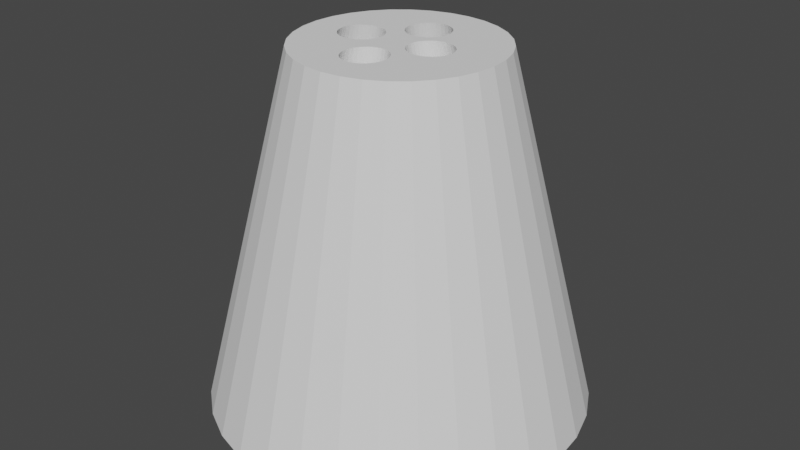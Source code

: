 # Source: candlebody.blend  (saved by Blender 2.93.21; exported with 4.5.12 LTS)
import bpy
from mathutils import Matrix  # noqa: F401  (used for matrix-valued properties, if any)

bpy.ops.wm.read_factory_settings(use_empty=True)
scene = bpy.context.scene
scene.name = 'Scene'

# ---- collections
col_collection = bpy.data.collections.new('Collection'); scene.collection.children.link(col_collection)

# ---- world
world_world = bpy.data.worlds.new('World'); scene.world = world_world
world_world.use_nodes = True; world_world.node_tree.nodes.clear()
_N = world_world.node_tree.nodes; _L = world_world.node_tree.links
n0 = _N.new('ShaderNodeOutputWorld'); n0.name = 'World Output'; n0.location = (300, 300)
n1 = _N.new('ShaderNodeBackground'); n1.name = 'Background'; n1.location = (10, 300)
n1.inputs[0].default_value = (0.05088, 0.05088, 0.05088, 1.0)
_L.new(n1.outputs[0], n0.inputs[0])
n0.is_active_output = True
world_world.color = (0.05088, 0.05088, 0.05088)
world_world.use_sun_shadow = False
world_world.sun_shadow_jitter_overblur = 0.0

# ---- meshes
me_cone_001 = bpy.data.meshes.new('Cone.001')
me_cone_001.from_pydata([(5.684e-14, 1.0, -1.0), (0.1951, 0.9808, -1.0), (0.3827, 0.9239, -1.0), (0.5556, 0.8315, -1.0), (0.7071, 0.7071, -1.0), (0.8315, 0.5556, -1.0), (0.9239, 0.3827, -1.0), (0.9808, 0.1951, -1.0), (1.0, -4.371e-08, -1.0), (0.9808, -0.1951, -1.0), (0.9239, -0.3827, -1.0), (0.8315, -0.5556, -1.0), (0.7071, -0.7071, -1.0), (0.5556, -0.8315, -1.0), (0.3827, -0.9239, -1.0), (0.1951, -0.9808, -1.0), (-8.742e-08, -1.0, -1.0), (-0.1951, -0.9808, -1.0), (-0.3827, -0.9239, -1.0), (-0.5556, -0.8315, -1.0), (-0.7071, -0.7071, -1.0), (-0.8315, -0.5556, -1.0), (-0.9239, -0.3827, -1.0), (-0.9808, -0.1951, -1.0), (-1.0, 1.192e-08, -1.0), (-0.9808, 0.1951, -1.0), (-0.9239, 0.3827, -1.0), (-0.8315, 0.5556, -1.0), (-0.7071, 0.7071, -1.0), (-0.5556, 0.8315, -1.0), (-0.3827, 0.9239, -1.0), (-0.1951, 0.9808, -1.0), (-0.1033, 0.5191, -0.05852), (-0.2025, 0.489, -0.05852), (-0.294, 0.4401, -0.05852), (-0.3742, 0.3742, -0.05852), (-0.4401, 0.294, -0.05852), (-0.489, 0.2025, -0.05852), (-0.5191, 0.1033, -0.05852), (-0.5293, 6.311e-09, -0.05852), (-0.5191, -0.1033, -0.05852), (-0.489, -0.2025, -0.05852), (-0.4401, -0.294, -0.05852), (-0.3742, -0.3742, -0.05852), (-0.294, -0.4401, -0.05852), (-0.2025, -0.489, -0.05852), (-0.1033, -0.5191, -0.05852), (-4.627e-08, -0.5293, -0.05852), (0.1033, -0.5191, -0.05852), (0.2025, -0.489, -0.05852), (0.294, -0.4401, -0.05852), (0.3742, -0.3742, -0.05852), (0.4401, -0.294, -0.05852), (0.489, -0.2025, -0.05852), (0.5191, -0.1033, -0.05852), (0.5293, -2.313e-08, -0.05852), (0.5191, 0.1033, -0.05852), (0.489, 0.2025, -0.05852), (0.4401, 0.294, -0.05852), (0.3742, 0.3742, -0.05852), (0.294, 0.4401, -0.05852), (0.2025, 0.489, -0.05852), (0.1033, 0.5191, -0.05852), (3.327e-15, 0.5293, -0.05852), (0.09205, 0.7983, -1.0), (0.09205, 0.3062, -0.05852), (0.07785, 0.8161, -1.0), (0.07785, 0.3241, -0.05852), (0.0686, 0.824, -1.0), (-0.09784, 0.6671, -1.0), (-0.1084, 0.6875, -1.0), (-0.06634, 0.6345, -1.0), (-0.02518, 0.6169, -1.0), (-0.0466, 0.6236, -1.0), (0.06054, 0.8308, -1.0), (0.06054, 0.3388, -0.05852), (-0.08364, 0.6492, -1.0), (0.01938, 0.6169, -1.0), (0.06054, 0.6345, -1.0), (0.0408, 0.6236, -1.0), (0.09205, 0.6671, -1.0), (0.1026, 0.6875, -1.0), (0.07785, 0.6492, -1.0), (-0.002897, 0.6147, -1.0), (0.0408, 0.8417, -1.0), (0.0408, 0.3497, -0.05852), (0.01938, 0.8484, -1.0), (0.01938, 0.3564, -0.05852), (-0.1149, 0.7097, -1.0), (-0.1171, 0.7327, -1.0), (-0.1084, 0.7779, -1.0), (-0.1149, 0.7557, -1.0), (-0.08364, 0.8161, -1.0), (-0.0466, 0.8417, -1.0), (-0.02518, 0.8484, -1.0), (-0.06634, 0.8308, -1.0), (-0.09784, 0.7983, -1.0), (-0.002897, 0.8507, -1.0), (-0.002897, 0.3587, -0.05852), (0.1026, 0.7779, -1.0), (0.1113, 0.7327, -1.0), (0.1091, 0.7557, -1.0), (0.1091, 0.7097, -1.0), (-0.02518, 0.3564, -0.05852), (-0.0466, 0.3497, -0.05852), (-0.06634, 0.3388, -0.05852), (-0.08364, 0.3241, -0.05852), (-0.09784, 0.3062, -0.05852), (-0.1171, 0.2407, -0.05852), (-0.1149, 0.2176, -0.05852), (-0.1084, 0.2858, -0.05852), (-0.1149, 0.2637, -0.05852), (-0.09784, 0.1751, -0.05852), (-0.1084, 0.1955, -0.05852), (-0.06634, 0.1425, -0.05852), (-0.02518, 0.1249, -0.05852), (-0.0466, 0.1316, -0.05852), (-0.08364, 0.1572, -0.05852), (0.01938, 0.1249, -0.05852), (0.06054, 0.1425, -0.05852), (0.0408, 0.1316, -0.05852), (0.09205, 0.1751, -0.05852), (0.1113, 0.2407, -0.05852), (0.1091, 0.2637, -0.05852), (0.1091, 0.2176, -0.05852), (0.1026, 0.2858, -0.05852), (0.1026, 0.1955, -0.05852), (-0.002897, 0.1226, -0.05852), (0.07785, 0.1572, -0.05852), (-0.09473, -0.5737, -1.0), (-0.09473, -0.1481, -0.05852), (0.02972, -0.7647, -1.0), (0.02972, -0.3391, -0.05852), (-0.1089, -0.5914, -1.0), (0.04946, -0.7538, -1.0), (0.04946, -0.3283, -0.05852), (-0.1089, -0.1659, -0.05852), (-0.05657, -0.3394, -0.05852), (-0.05768, -0.3391, -0.05852), (-0.03626, -0.3458, -0.05852), (-0.01398, -0.348, -0.05852), (-0.01398, -0.1139, -0.05852), (-0.03626, -0.1161, -0.05852), (0.06676, -0.7393, -1.0), (0.06676, -0.3137, -0.05852), (-0.1195, -0.6117, -1.0), (-0.1195, -0.1861, -0.05852), (-0.07742, -0.3283, -0.05852), (-0.1282, -0.6565, -1.0), (-0.126, -0.6337, -1.0), (-0.1195, -0.7013, -1.0), (-0.126, -0.6793, -1.0), (-0.09473, -0.7393, -1.0), (-0.1089, -0.7215, -1.0), (-0.05768, -0.7647, -1.0), (-0.05768, -0.5483, -1.0), (-0.01398, -0.5394, -1.0), (-0.01398, -0.7736, -1.0), (-0.03626, -0.7713, -1.0), (0.08096, -0.7215, -1.0), (-0.03626, -0.5417, -1.0), (0.08096, -0.296, -0.05852), (-0.07742, -0.5591, -1.0), (-0.126, -0.2081, -0.05852), (-0.07742, -0.7538, -1.0), (-0.1195, -0.2757, -0.05852), (-0.126, -0.2538, -0.05852), (-0.1089, -0.296, -0.05852), (-0.07742, -0.1336, -0.05852), (-0.05768, -0.1228, -0.05852), (-0.1282, -0.2309, -0.05852), (-0.09473, -0.3137, -0.05852), (0.09152, -0.7013, -1.0), (0.09152, -0.2757, -0.05852), (0.09802, -0.6793, -1.0), (0.09802, -0.2538, -0.05852), (0.1002, -0.6565, -1.0), (0.1002, -0.2309, -0.05852), (0.008295, -0.7713, -1.0), (0.008295, -0.5417, -1.0), (0.04946, -0.5591, -1.0), (0.02972, -0.5483, -1.0), (0.08096, -0.5914, -1.0), (0.09802, -0.6337, -1.0), (0.09152, -0.6117, -1.0), (0.09802, -0.2081, -0.05852), (0.06676, -0.5737, -1.0), (0.008295, -0.1161, -0.05852), (0.008295, -0.3458, -0.05852), (0.09152, -0.1861, -0.05852), (0.02972, -0.1228, -0.05852), (0.08096, -0.1659, -0.05852), (0.04946, -0.1336, -0.05852), (0.06676, -0.1481, -0.05852), (-0.7961, 0.09181, -1.0), (-0.3041, 0.09181, -0.05852), (-0.814, 0.07761, -1.0), (-0.322, 0.07761, -0.05852), (-0.8287, 0.06031, -1.0), (-0.3366, 0.06031, -0.05852), (-0.8486, -0.003135, -1.0), (-0.8463, -0.02541, -1.0), (-0.8463, 0.01914, -1.0), (-0.8287, -0.06658, -1.0), (-0.814, -0.08388, -1.0), (-0.8396, -0.04683, -1.0), (-0.8396, 0.04056, -1.0), (-0.7961, -0.09808, -1.0), (-0.7305, -0.1173, -1.0), (-0.7536, -0.1151, -1.0), (-0.7757, -0.1086, -1.0), (-0.6854, -0.1086, -1.0), (-0.6471, -0.08388, -1.0), (-0.665, -0.09808, -1.0), (-0.7075, -0.1151, -1.0), (-0.3475, 0.04056, -0.05852), (-0.3543, 0.01914, -0.05852), (-0.3565, -0.003135, -0.05852), (-0.7757, 0.1024, -1.0), (-0.7305, 0.1111, -1.0), (-0.665, 0.09181, -1.0), (-0.6854, 0.1024, -1.0), (-0.7075, 0.1089, -1.0), (-0.7536, 0.1089, -1.0), (-0.6324, -0.06658, -1.0), (-0.6324, 0.06031, -1.0), (-0.6125, -0.003135, -1.0), (-0.6148, -0.02541, -1.0), (-0.6148, 0.01914, -1.0), (-0.6215, 0.04056, -1.0), (-0.6215, -0.04683, -1.0), (-0.6471, 0.07761, -1.0), (-0.3543, -0.02541, -0.05852), (-0.3475, -0.04683, -0.05852), (-0.3041, -0.09808, -0.05852), (-0.322, -0.08388, -0.05852), (-0.2615, -0.1151, -0.05852), (-0.2385, -0.1173, -0.05852), (-0.2837, -0.1086, -0.05852), (-0.3366, -0.06658, -0.05852), (-0.2155, -0.1151, -0.05852), (-0.1933, -0.1086, -0.05852), (-0.2155, 0.1089, -0.05852), (-0.1729, 0.09181, -0.05852), (-0.1404, -0.06658, -0.05852), (-0.155, -0.08388, -0.05852), (-0.155, 0.07761, -0.05852), (-0.1294, 0.04056, -0.05852), (-0.1205, -0.003135, -0.05852), (-0.1227, -0.02541, -0.05852), (-0.1294, -0.04683, -0.05852), (-0.1227, 0.01914, -0.05852), (-0.1729, -0.09808, -0.05852), (-0.1404, 0.06031, -0.05852), (-0.1933, 0.1024, -0.05852), (-0.2385, 0.1111, -0.05852), (-0.2615, 0.1089, -0.05852), (-0.2837, 0.1024, -0.05852), (0.7034, -0.1224, -1.0), (0.2114, -0.1224, -0.05852), (0.7238, -0.1118, -1.0), (0.2318, -0.1118, -0.05852), (0.7417, -0.09763, -1.0), (0.2496, -0.09763, -0.05852), (0.5926, -0.1118, -1.0), (0.6352, -0.1289, -1.0), (0.613, -0.1224, -1.0), (0.6812, -0.1289, -1.0), (0.6582, -0.1311, -1.0), (0.7564, -0.08033, -1.0), (0.7673, 0.02681, -1.0), (0.7763, -0.01688, -1.0), (0.774, -0.03916, -1.0), (0.2643, -0.08033, -0.05852), (0.774, 0.005393, -1.0), (0.7673, -0.06058, -1.0), (0.2752, -0.06058, -0.05852), (0.282, -0.03916, -0.05852), (0.5402, -0.01688, -1.0), (0.5492, -0.06058, -1.0), (0.5425, -0.03916, -1.0), (0.5425, 0.005393, -1.0), (0.5748, -0.09763, -1.0), (0.2842, -0.01688, -0.05852), (0.5748, 0.06386, -1.0), (0.5601, -0.08033, -1.0), (0.5601, 0.04656, -1.0), (0.5492, 0.02681, -1.0), (0.613, 0.08862, -1.0), (0.6582, 0.09731, -1.0), (0.6352, 0.09511, -1.0), (0.7238, 0.07806, -1.0), (0.7034, 0.08862, -1.0), (0.7564, 0.04656, -1.0), (0.7417, 0.06386, -1.0), (0.6812, 0.09511, -1.0), (0.282, 0.005393, -0.05852), (0.5926, 0.07806, -1.0), (0.2752, 0.02681, -0.05852), (0.06805, -0.08033, -0.05852), (0.06805, 0.04656, -0.05852), (0.2643, 0.04656, -0.05852), (0.08028, -0.09475, -0.05852), (0.2496, 0.06386, -0.05852), (0.1892, -0.1289, -0.05852), (0.2318, 0.07806, -0.05852), (0.2114, 0.08862, -0.05852), (0.08272, -0.09763, -0.05852), (0.1006, -0.1118, -0.05852), (0.1014, -0.1122, -0.05852), (0.08272, 0.06386, -0.05852), (0.1006, 0.07806, -0.05852), (0.1892, 0.09511, -0.05852), (0.121, 0.08862, -0.05852), (0.1662, -0.1311, -0.05852), (0.1432, -0.1289, -0.05852), (0.1432, 0.09511, -0.05852), (0.121, -0.1224, -0.05852), (0.1662, 0.09731, -0.05852), (0.05714, -0.06058, -0.05852), (0.05714, 0.02681, -0.05852), (0.04815, -0.01688, -0.05852), (0.05042, -0.03916, -0.05852), (0.05042, 0.005393, -0.05852)], [], [(1, 62, 61, 2), (2, 61, 60, 3), (3, 60, 59, 4), (4, 59, 58, 5), (5, 58, 57, 6), (6, 57, 56, 7), (7, 56, 55, 8), (8, 55, 54, 9), (9, 54, 53, 10), (10, 53, 52, 11), (11, 52, 51, 12), (12, 51, 50, 13), (13, 50, 49, 14), (14, 49, 48, 15), (15, 48, 47, 16), (16, 47, 46, 17), (17, 46, 45, 18), (18, 45, 44, 19), (19, 44, 43, 20), (20, 43, 42, 21), (21, 42, 41, 22), (22, 41, 40, 23), (23, 40, 39, 24), (24, 39, 38, 25), (25, 38, 37, 26), (26, 37, 36, 27), (27, 36, 35, 28), (28, 35, 34, 29), (29, 34, 33, 30), (30, 33, 32, 31), (157, 16, 17, 164, 154, 158), (24, 25, 198, 206, 202, 200), (293, 7, 8, 271, 274, 270), (68, 1, 2, 3, 4, 5, 6, 7, 293, 294, 291, 292, 295, 289, 290, 288, 297, 284, 286, 287, 281, 278, 280, 279, 285, 282, 264, 266, 265, 268, 267, 258, 260, 262, 269, 275, 272, 271, 8, 9, 10, 11, 12, 13, 14, 15, 16, 157, 178, 131, 134, 143, 159, 172, 174, 176, 183, 184, 182, 186, 180, 181, 179, 156, 160, 155, 162, 129, 133, 145, 149, 148, 151, 150, 153, 152, 164, 17, 18, 19, 20, 21, 22, 23, 24, 200, 201, 205, 203, 204, 207, 210, 209, 208, 214, 211, 213, 212, 224, 230, 227, 226, 228, 229, 225, 231, 220, 221, 222, 219, 223, 218, 194, 196, 198, 25, 26, 27, 28, 89, 88, 70, 69, 76, 71, 73, 72, 83, 77, 79, 78, 82, 80, 81, 102, 100, 101, 99, 64, 66), (29, 30, 31, 0, 1, 68, 74, 84, 86, 97, 94, 93, 95, 92, 96, 90, 91, 89, 28), (0, 63, 62, 1), (137, 46, 47, 140, 139), (191, 309, 308, 307, 302, 193), (309, 191, 189, 185, 177, 175, 173, 161, 144, 135, 132, 188, 140, 47, 48, 49, 50, 51, 52, 53, 54, 55, 56, 57, 58, 59, 60, 61, 62, 63, 98, 87, 85, 75, 67, 65, 125, 123, 122, 124, 126, 121, 128, 119, 120, 118, 127, 115, 116, 114, 117, 246, 253, 247, 251, 248, 249, 250, 244, 245, 130, 168, 169, 142, 141, 187, 190, 192, 193, 302, 299, 319, 322, 321, 323, 320, 300, 310, 311, 313, 316, 318, 312, 306, 305, 303, 301, 298, 296, 283, 277, 276, 273, 263, 261, 259, 304, 314, 315, 317), (243, 246, 117, 112, 113, 39, 40, 41, 42, 43, 44, 45, 46, 137, 138, 147, 171, 167, 165, 166, 170, 163, 146, 136, 130, 245, 252, 241, 240, 237, 236, 238, 234, 235, 239, 233, 232, 217, 216, 215, 199, 197, 195, 257, 256, 255, 242, 254), (103, 98, 63, 32, 33, 34, 35, 36, 37, 38, 39, 113, 109, 108, 111, 110, 107, 106, 105, 104), (31, 32, 63, 0), (77, 83, 127, 118), (79, 77, 118, 120), (78, 79, 120, 119), (82, 78, 119, 128), (121, 80, 82, 128), (126, 81, 80, 121), (81, 126, 124, 102), (122, 100, 102, 124), (123, 101, 100, 122), (125, 99, 101, 123), (65, 64, 99, 125), (67, 66, 64, 65), (75, 74, 68, 66, 67), (85, 84, 74, 75), (87, 86, 84, 85), (98, 97, 86, 87), (103, 94, 97, 98), (104, 93, 94, 103), (105, 95, 93, 104), (106, 92, 95, 105), (96, 92, 106, 107), (90, 96, 107, 110), (91, 90, 110, 111), (89, 91, 111, 108), (88, 89, 108, 109), (70, 88, 109, 113), (69, 70, 113, 112), (76, 69, 112, 117), (71, 76, 117, 114), (73, 71, 114, 116), (72, 73, 116, 115), (83, 72, 115, 127), (156, 141, 142, 160), (160, 142, 169, 155), (168, 162, 155, 169), (162, 168, 130, 129), (133, 129, 130, 136), (133, 136, 146, 145), (149, 145, 146, 163), (148, 149, 163, 170), (151, 148, 170, 166), (150, 151, 166, 165), (153, 150, 165, 167), (152, 153, 167, 171), (152, 171, 147, 164), (147, 138, 154, 164), (138, 137, 139, 158, 154), (139, 140, 157, 158), (140, 188, 178, 157), (132, 131, 178, 188), (134, 131, 132, 135), (143, 134, 135, 144), (143, 144, 161, 159), (159, 161, 173, 172), (172, 173, 175, 174), (174, 175, 177, 176), (176, 177, 185, 183), (189, 184, 183, 185), (191, 182, 184, 189), (193, 186, 182, 191), (192, 180, 186, 193), (190, 181, 180, 192), (187, 179, 181, 190), (141, 156, 179, 187), (228, 226, 248, 251), (229, 228, 251, 247), (225, 229, 247, 253), (231, 225, 253, 246), (220, 231, 246, 243), (221, 220, 243, 254), (222, 221, 254, 242), (222, 242, 255, 219), (219, 255, 256, 223), (218, 223, 256, 257), (194, 218, 257, 195), (194, 195, 197, 196), (199, 198, 196, 197), (215, 206, 198, 199), (216, 202, 206, 215), (217, 200, 202, 216), (232, 201, 200, 217), (233, 205, 201, 232), (239, 203, 205, 233), (235, 204, 203, 239), (234, 207, 204, 235), (238, 210, 207, 234), (236, 209, 210, 238), (237, 208, 209, 236), (240, 214, 208, 237), (241, 211, 214, 240), (252, 213, 211, 241), (245, 212, 213, 252), (224, 212, 245, 244), (230, 224, 244, 250), (227, 230, 250, 249), (226, 227, 249, 248), (322, 280, 278, 321), (319, 279, 280, 322), (299, 285, 279, 319), (307, 282, 285, 299, 302), (282, 307, 308, 264), (317, 266, 264, 308, 309), (315, 265, 266, 317), (314, 268, 265, 315), (304, 267, 268, 314), (259, 258, 267, 304), (261, 260, 258, 259), (263, 262, 260, 261), (269, 262, 263, 273), (275, 269, 273, 276), (272, 275, 276, 277), (271, 272, 277, 283), (274, 271, 283, 296), (270, 274, 296, 298), (293, 270, 298, 301), (294, 293, 301, 303), (291, 294, 303, 305), (292, 291, 305, 306), (295, 292, 306, 312), (289, 295, 312, 318), (290, 289, 318, 316), (288, 290, 316, 313), (297, 288, 313, 311), (284, 297, 311, 310), (300, 286, 284, 310), (320, 287, 286, 300), (323, 281, 287, 320), (321, 278, 281, 323)])
_uv = me_cone_001.uv_layers.new(name='UVMap')
_uv.uv.foreach_set('vector', [0.2968, 0.4854, 0.2748, 0.3746, 0.2986, 0.3674, 0.3418, 0.4717, 0.3418, 0.4717, 0.2986, 0.3674, 0.3206, 0.3556, 0.3833, 0.4496, 0.3833, 0.4496, 0.3206, 0.3556, 0.3398, 0.3398, 0.4197, 0.4197, 0.4197, 0.4197, 0.3398, 0.3398, 0.3556, 0.3206, 0.4496, 0.3833, 0.4496, 0.3833, 0.3556, 0.3206, 0.3674, 0.2986, 0.4717, 0.3418, 0.4717, 0.3418, 0.3674, 0.2986, 0.3746, 0.2748, 0.4854, 0.2968, 0.4854, 0.2968, 0.3746, 0.2748, 0.377, 0.25, 0.49, 0.25, 0.49, 0.25, 0.377, 0.25, 0.3746, 0.2252, 0.4854, 0.2032, 0.4854, 0.2032, 0.3746, 0.2252, 0.3674, 0.2014, 0.4717, 0.1582, 0.4717, 0.1582, 0.3674, 0.2014, 0.3556, 0.1794, 0.4496, 0.1167, 0.4496, 0.1167, 0.3556, 0.1794, 0.3398, 0.1602, 0.4197, 0.08029, 0.4197, 0.08029, 0.3398, 0.1602, 0.3206, 0.1444, 0.3833, 0.05045, 0.3833, 0.05045, 0.3206, 0.1444, 0.2986, 0.1326, 0.3418, 0.02827, 0.3418, 0.02827, 0.2986, 0.1326, 0.2748, 0.1254, 0.2968, 0.01461, 0.2968, 0.01461, 0.2748, 0.1254, 0.25, 0.123, 0.25, 0.01, 0.25, 0.01, 0.25, 0.123, 0.2252, 0.1254, 0.2032, 0.01461, 0.2032, 0.01461, 0.2252, 0.1254, 0.2014, 0.1326, 0.1582, 0.02827, 0.1582, 0.02827, 0.2014, 0.1326, 0.1794, 0.1444, 0.1167, 0.05045, 0.1167, 0.05045, 0.1794, 0.1444, 0.1602, 0.1602, 0.08029, 0.08029, 0.08029, 0.08029, 0.1602, 0.1602, 0.1444, 0.1794, 0.05045, 0.1167, 0.05045, 0.1167, 0.1444, 0.1794, 0.1326, 0.2014, 0.02827, 0.1582, 0.02827, 0.1582, 0.1326, 0.2014, 0.1254, 0.2252, 0.01461, 0.2032, 0.01461, 0.2032, 0.1254, 0.2252, 0.123, 0.25, 0.01, 0.25, 0.01, 0.25, 0.123, 0.25, 0.1254, 0.2748, 0.01461, 0.2968, 0.01461, 0.2968, 0.1254, 0.2748, 0.1326, 0.2986, 0.02827, 0.3418, 0.02827, 0.3418, 0.1326, 0.2986, 0.1444, 0.3206, 0.05045, 0.3833, 0.05045, 0.3833, 0.1444, 0.3206, 0.1602, 0.3398, 0.08029, 0.4197, 0.08029, 0.4197, 0.1602, 0.3398, 0.1794, 0.3556, 0.1167, 0.4496, 0.1167, 0.4496, 0.1794, 0.3556, 0.2014, 0.3674, 0.1582, 0.4717, 0.1582, 0.4717, 0.2014, 0.3674, 0.2252, 0.3746, 0.2032, 0.4854, 0.7466, 0.06434, 0.75, 0.01, 0.7032, 0.01461, 0.7314, 0.06908, 0.7362, 0.06648, 0.7413, 0.06488, 0.51, 0.25, 0.5146, 0.2968, 0.5511, 0.2645, 0.5485, 0.2597, 0.5469, 0.2546, 0.5463, 0.2492, 0.9315, 0.2612, 0.9854, 0.2968, 0.99, 0.25, 0.9363, 0.2459, 0.9358, 0.2513, 0.9341, 0.2564, 0.7665, 0.4478, 0.7968, 0.4854, 0.8418, 0.4717, 0.8833, 0.4496, 0.9197, 0.4197, 0.9496, 0.3833, 0.9717, 0.3418, 0.9854, 0.2968, 0.9315, 0.2612, 0.928, 0.2653, 0.9237, 0.2687, 0.9188, 0.2713, 0.9135, 0.2728, 0.908, 0.2734, 0.9024, 0.2728, 0.8971, 0.2713, 0.8922, 0.2687, 0.8879, 0.2653, 0.8844, 0.2612, 0.8818, 0.2564, 0.8802, 0.2513, 0.8796, 0.2459, 0.8802, 0.2406, 0.8818, 0.2355, 0.8844, 0.2307, 0.8879, 0.2266, 0.8922, 0.2232, 0.8971, 0.2206, 0.9024, 0.2191, 0.908, 0.2185, 0.9135, 0.2191, 0.9188, 0.2206, 0.9237, 0.2232, 0.928, 0.2266, 0.9315, 0.2307, 0.9341, 0.2355, 0.9358, 0.2406, 0.9363, 0.2459, 0.99, 0.25, 0.9854, 0.2032, 0.9717, 0.1582, 0.9496, 0.1167, 0.9197, 0.08029, 0.8833, 0.05045, 0.8418, 0.02827, 0.7968, 0.01461, 0.75, 0.01, 0.7466, 0.06434, 0.752, 0.06488, 0.7571, 0.06648, 0.7619, 0.06908, 0.766, 0.07257, 0.7694, 0.07683, 0.772, 0.08169, 0.7735, 0.08696, 0.7741, 0.09244, 0.7735, 0.09792, 0.772, 0.1032, 0.7694, 0.1081, 0.766, 0.1123, 0.7619, 0.1158, 0.7571, 0.1184, 0.752, 0.12, 0.7466, 0.1205, 0.7413, 0.12, 0.7362, 0.1184, 0.7314, 0.1158, 0.7273, 0.1123, 0.7239, 0.1081, 0.7213, 0.1032, 0.7198, 0.09792, 0.7192, 0.09244, 0.7198, 0.08696, 0.7213, 0.08169, 0.7239, 0.07683, 0.7273, 0.07257, 0.7314, 0.06908, 0.7032, 0.01461, 0.6582, 0.02827, 0.6167, 0.05045, 0.5803, 0.08029, 0.5504, 0.1167, 0.5283, 0.1582, 0.5146, 0.2032, 0.51, 0.25, 0.5463, 0.2492, 0.5469, 0.2439, 0.5485, 0.2388, 0.5511, 0.234, 0.5546, 0.2299, 0.5589, 0.2265, 0.5638, 0.2239, 0.5691, 0.2224, 0.5747, 0.2218, 0.5802, 0.2224, 0.5855, 0.2239, 0.5904, 0.2265, 0.5947, 0.2299, 0.5982, 0.234, 0.6008, 0.2388, 0.6025, 0.2439, 0.603, 0.2492, 0.6025, 0.2546, 0.6008, 0.2597, 0.5982, 0.2645, 0.5947, 0.2686, 0.5904, 0.272, 0.5855, 0.2746, 0.5802, 0.2761, 0.5747, 0.2767, 0.5691, 0.2761, 0.5638, 0.2746, 0.5589, 0.272, 0.5546, 0.2686, 0.5511, 0.2645, 0.5146, 0.2968, 0.5283, 0.3418, 0.5504, 0.3833, 0.5803, 0.4197, 0.7219, 0.4258, 0.7224, 0.4203, 0.724, 0.415, 0.7265, 0.4101, 0.7299, 0.4058, 0.7341, 0.4023, 0.7388, 0.3997, 0.744, 0.3981, 0.7493, 0.3975, 0.7547, 0.3981, 0.7598, 0.3997, 0.7645, 0.4023, 0.7687, 0.4058, 0.7721, 0.4101, 0.7746, 0.415, 0.7762, 0.4203, 0.7767, 0.4258, 0.7762, 0.4314, 0.7746, 0.4367, 0.7721, 0.4416, 0.7687, 0.4459, 0.6167, 0.4496, 0.6582, 0.4717, 0.7032, 0.4854, 0.75, 0.49, 0.7968, 0.4854, 0.7665, 0.4478, 0.7645, 0.4494, 0.7598, 0.452, 0.7547, 0.4536, 0.7493, 0.4542, 0.744, 0.4536, 0.7388, 0.452, 0.7341, 0.4494, 0.7299, 0.4459, 0.7265, 0.4416, 0.724, 0.4367, 0.7224, 0.4314, 0.7219, 0.4258, 0.5803, 0.4197, 0.25, 0.49, 0.25, 0.377, 0.2748, 0.3746, 0.2968, 0.4854, 0.2364, 0.1685, 0.2252, 0.1254, 0.25, 0.123, 0.2466, 0.1665, 0.2413, 0.167, 0.2694, 0.2102, 0.2743, 0.2231, 0.2741, 0.2232, 0.2699, 0.2266, 0.2693, 0.2273, 0.266, 0.2144, 0.2743, 0.2231, 0.2694, 0.2102, 0.272, 0.2053, 0.2735, 0.2001, 0.2741, 0.1946, 0.2735, 0.1891, 0.272, 0.1838, 0.2694, 0.179, 0.266, 0.1747, 0.2619, 0.1712, 0.2571, 0.1686, 0.252, 0.167, 0.2466, 0.1665, 0.25, 0.123, 0.2748, 0.1254, 0.2986, 0.1326, 0.3206, 0.1444, 0.3398, 0.1602, 0.3556, 0.1794, 0.3674, 0.2014, 0.3746, 0.2252, 0.377, 0.25, 0.3746, 0.2748, 0.3674, 0.2986, 0.3556, 0.3206, 0.3398, 0.3398, 0.3206, 0.3556, 0.2986, 0.3674, 0.2748, 0.3746, 0.25, 0.377, 0.2493, 0.3361, 0.2547, 0.3355, 0.2598, 0.3339, 0.2645, 0.3313, 0.2687, 0.3278, 0.2721, 0.3235, 0.2746, 0.3186, 0.2762, 0.3133, 0.2767, 0.3078, 0.2762, 0.3022, 0.2746, 0.2969, 0.2721, 0.292, 0.2687, 0.2877, 0.2645, 0.2842, 0.2598, 0.2816, 0.2547, 0.28, 0.2493, 0.2794, 0.244, 0.28, 0.2388, 0.2816, 0.2341, 0.2842, 0.2299, 0.2877, 0.2128, 0.2686, 0.2163, 0.2645, 0.2189, 0.2597, 0.2205, 0.2546, 0.2211, 0.2492, 0.2205, 0.2439, 0.2189, 0.2388, 0.2163, 0.234, 0.2128, 0.2299, 0.2273, 0.2144, 0.2314, 0.2179, 0.2362, 0.2205, 0.2413, 0.2221, 0.2466, 0.2227, 0.252, 0.2221, 0.2571, 0.2205, 0.2619, 0.2179, 0.266, 0.2144, 0.2693, 0.2273, 0.2663, 0.2307, 0.2637, 0.2355, 0.2621, 0.2406, 0.2616, 0.2459, 0.2621, 0.2513, 0.2637, 0.2564, 0.2663, 0.2612, 0.2699, 0.2653, 0.2741, 0.2687, 0.279, 0.2713, 0.2844, 0.2728, 0.2899, 0.2734, 0.2954, 0.2728, 0.3007, 0.2713, 0.3056, 0.2687, 0.3099, 0.2653, 0.3134, 0.2612, 0.3161, 0.2564, 0.3177, 0.2513, 0.3182, 0.2459, 0.3177, 0.2406, 0.3161, 0.2355, 0.3134, 0.2307, 0.3099, 0.2266, 0.3056, 0.2232, 0.3007, 0.2206, 0.2954, 0.2191, 0.2899, 0.2185, 0.2844, 0.2191, 0.279, 0.2206, 0.2085, 0.272, 0.2128, 0.2686, 0.2299, 0.2877, 0.2265, 0.292, 0.224, 0.2969, 0.123, 0.25, 0.1254, 0.2252, 0.1326, 0.2014, 0.1444, 0.1794, 0.1602, 0.1602, 0.1794, 0.1444, 0.2014, 0.1326, 0.2252, 0.1254, 0.2364, 0.1685, 0.2362, 0.1686, 0.2314, 0.1712, 0.2273, 0.1747, 0.2239, 0.179, 0.2213, 0.1838, 0.2198, 0.1891, 0.2192, 0.1946, 0.2198, 0.2001, 0.2213, 0.2053, 0.2239, 0.2102, 0.2273, 0.2144, 0.2128, 0.2299, 0.2085, 0.2265, 0.2036, 0.2239, 0.1983, 0.2224, 0.1928, 0.2218, 0.1872, 0.2224, 0.1819, 0.2239, 0.177, 0.2265, 0.1727, 0.2299, 0.1692, 0.234, 0.1666, 0.2388, 0.165, 0.2439, 0.1644, 0.2492, 0.165, 0.2546, 0.1666, 0.2597, 0.1692, 0.2645, 0.1727, 0.2686, 0.177, 0.272, 0.1819, 0.2746, 0.1872, 0.2761, 0.1928, 0.2767, 0.1983, 0.2761, 0.2036, 0.2746, 0.244, 0.3355, 0.2493, 0.3361, 0.25, 0.377, 0.2252, 0.3746, 0.2014, 0.3674, 0.1794, 0.3556, 0.1602, 0.3398, 0.1444, 0.3206, 0.1326, 0.2986, 0.1254, 0.2748, 0.123, 0.25, 0.224, 0.2969, 0.2224, 0.3022, 0.2219, 0.3078, 0.2224, 0.3133, 0.224, 0.3186, 0.2265, 0.3235, 0.2299, 0.3278, 0.2341, 0.3313, 0.2388, 0.3339, 0.2032, 0.4854, 0.2252, 0.3746, 0.25, 0.377, 0.25, 0.49, 0.9687, 0.7608, 1.0, 0.7607, 1.0, 0.5174, 0.9688, 0.5175, 0.9375, 0.761, 0.9688, 0.7608, 0.9688, 0.5175, 0.9375, 0.5177, 0.9062, 0.7613, 0.9375, 0.761, 0.9375, 0.5177, 0.9062, 0.5181, 0.875, 0.7618, 0.9062, 0.7613, 0.9062, 0.5181, 0.875, 0.5185, 0.8438, 0.5191, 0.8438, 0.7624, 0.875, 0.7618, 0.875, 0.5185, 0.8125, 0.5197, 0.8125, 0.763, 0.8438, 0.7624, 0.8438, 0.5191, 0.8125, 0.763, 0.8125, 0.5197, 0.7812, 0.5204, 0.7812, 0.7637, 0.75, 0.5212, 0.75, 0.7645, 0.7812, 0.7637, 0.7812, 0.5204, 0.7188, 0.5219, 0.7188, 0.7652, 0.75, 0.7645, 0.75, 0.5212, 0.6875, 0.5226, 0.6875, 0.7659, 0.7188, 0.7652, 0.7188, 0.5219, 0.6562, 0.5232, 0.6562, 0.7665, 0.6875, 0.7659, 0.6875, 0.5226, 0.625, 0.5238, 0.625, 0.7671, 0.6562, 0.7665, 0.6562, 0.5232, 0.5938, 0.5243, 0.5938, 0.7676, 0.6083, 0.7673, 0.625, 0.7671, 0.625, 0.5238, 0.5625, 0.5246, 0.5625, 0.7679, 0.5938, 0.7676, 0.5937, 0.5243, 0.5312, 0.5248, 0.5312, 0.7681, 0.5625, 0.7679, 0.5625, 0.5246, 0.5, 0.5249, 0.5, 0.7682, 0.5312, 0.7681, 0.5312, 0.5248, 0.4688, 0.5248, 0.4688, 0.7681, 0.5, 0.7682, 0.5, 0.5249, 0.4375, 0.5246, 0.4375, 0.7679, 0.4688, 0.7681, 0.4688, 0.5248, 0.4062, 0.5243, 0.4062, 0.7676, 0.4375, 0.7679, 0.4375, 0.5246, 0.375, 0.5238, 0.375, 0.7671, 0.4062, 0.7676, 0.4062, 0.5243, 0.3438, 0.7665, 0.375, 0.7671, 0.375, 0.5238, 0.3438, 0.5232, 0.3125, 0.7659, 0.3438, 0.7665, 0.3438, 0.5232, 0.3125, 0.5226, 0.2812, 0.7652, 0.3125, 0.7659, 0.3125, 0.5226, 0.2812, 0.5219, 0.25, 0.7645, 0.2812, 0.7652, 0.2812, 0.5219, 0.25, 0.5212, 0.2188, 0.7637, 0.25, 0.7645, 0.25, 0.5212, 0.2188, 0.5204, 0.1875, 0.763, 0.2188, 0.7637, 0.2188, 0.5204, 0.1875, 0.5197, 0.1562, 0.7624, 0.1875, 0.763, 0.1875, 0.5197, 0.1562, 0.5191, 0.125, 0.7618, 0.1562, 0.7624, 0.1562, 0.5191, 0.125, 0.5185, 0.09375, 0.7613, 0.125, 0.7618, 0.125, 0.5185, 0.09375, 0.5181, 0.0625, 0.761, 0.09375, 0.7613, 0.09375, 0.5181, 0.0625, 0.5177, 0.03125, 0.7608, 0.0625, 0.761, 0.0625, 0.5177, 0.03125, 0.5175, 0.0, 0.7607, 0.03125, 0.7608, 0.03125, 0.5175, 0.0, 0.5174, 1.0, 0.7611, 1.0, 0.5198, 0.9688, 0.5199, 0.9688, 0.7612, 0.9688, 0.7612, 0.9687, 0.5199, 0.9375, 0.52, 0.9375, 0.7613, 0.9062, 0.5203, 0.9062, 0.7616, 0.9375, 0.7613, 0.9375, 0.52, 0.9062, 0.7616, 0.9062, 0.5203, 0.875, 0.5207, 0.875, 0.762, 0.8438, 0.7625, 0.875, 0.762, 0.875, 0.5207, 0.8438, 0.5212, 0.8438, 0.7625, 0.8438, 0.5212, 0.8125, 0.5218, 0.8125, 0.7631, 0.7812, 0.7637, 0.8125, 0.7631, 0.8125, 0.5218, 0.7812, 0.5224, 0.75, 0.7643, 0.7812, 0.7637, 0.7812, 0.5224, 0.75, 0.523, 0.7188, 0.765, 0.75, 0.7643, 0.75, 0.523, 0.7188, 0.5236, 0.6875, 0.7656, 0.7188, 0.765, 0.7187, 0.5236, 0.6875, 0.5243, 0.6562, 0.7661, 0.6875, 0.7656, 0.6875, 0.5243, 0.6562, 0.5248, 0.625, 0.7666, 0.6562, 0.7661, 0.6562, 0.5248, 0.625, 0.5253, 0.625, 0.7666, 0.625, 0.5253, 0.5938, 0.5257, 0.5938, 0.767, 0.5937, 0.5257, 0.5625, 0.526, 0.5625, 0.7673, 0.5938, 0.767, 0.5625, 0.526, 0.5609, 0.526, 0.5312, 0.5262, 0.5312, 0.7675, 0.5625, 0.7673, 0.5312, 0.5262, 0.5, 0.5263, 0.5, 0.7676, 0.5312, 0.7675, 0.5, 0.5263, 0.4688, 0.5262, 0.4688, 0.7675, 0.5, 0.7676, 0.4375, 0.526, 0.4375, 0.7673, 0.4688, 0.7675, 0.4688, 0.5262, 0.4062, 0.767, 0.4375, 0.7673, 0.4375, 0.526, 0.4062, 0.5257, 0.375, 0.7666, 0.4062, 0.767, 0.4062, 0.5257, 0.375, 0.5253, 0.375, 0.7666, 0.375, 0.5253, 0.3438, 0.5248, 0.3438, 0.7661, 0.3438, 0.7661, 0.3438, 0.5248, 0.3125, 0.5243, 0.3125, 0.7656, 0.3125, 0.7656, 0.3125, 0.5243, 0.2812, 0.5236, 0.2812, 0.765, 0.2812, 0.765, 0.2812, 0.5236, 0.25, 0.523, 0.25, 0.7643, 0.25, 0.7643, 0.25, 0.523, 0.2188, 0.5224, 0.2188, 0.7637, 0.1875, 0.5218, 0.1875, 0.7631, 0.2188, 0.7637, 0.2188, 0.5224, 0.1562, 0.5212, 0.1562, 0.7625, 0.1875, 0.7631, 0.1875, 0.5218, 0.125, 0.5207, 0.125, 0.762, 0.1562, 0.7625, 0.1562, 0.5212, 0.09375, 0.5203, 0.09375, 0.7616, 0.125, 0.762, 0.125, 0.5207, 0.0625, 0.52, 0.0625, 0.7613, 0.09375, 0.7616, 0.09375, 0.5203, 0.03125, 0.5199, 0.03125, 0.7612, 0.0625, 0.7613, 0.0625, 0.52, 0.0, 0.5198, 0.0, 0.7611, 0.03125, 0.7612, 0.03125, 0.5199, 0.9688, 0.7608, 1.0, 0.7607, 1.0, 0.5174, 0.9688, 0.5175, 0.9375, 0.761, 0.9688, 0.7608, 0.9688, 0.5175, 0.9375, 0.5177, 0.9062, 0.7613, 0.9375, 0.761, 0.9375, 0.5177, 0.9062, 0.5181, 0.875, 0.7618, 0.9062, 0.7613, 0.9062, 0.5181, 0.875, 0.5185, 0.8438, 0.7624, 0.875, 0.7618, 0.875, 0.5185, 0.8438, 0.5191, 0.8125, 0.763, 0.8438, 0.7624, 0.8438, 0.5191, 0.8125, 0.5197, 0.7812, 0.7637, 0.8125, 0.763, 0.8125, 0.5197, 0.7812, 0.5204, 0.7812, 0.7637, 0.7812, 0.5204, 0.75, 0.5212, 0.75, 0.7645, 0.75, 0.7645, 0.75, 0.5212, 0.7188, 0.5219, 0.7188, 0.7652, 0.6875, 0.7659, 0.7188, 0.7652, 0.7188, 0.5219, 0.6875, 0.5226, 0.6562, 0.7665, 0.6875, 0.7659, 0.6875, 0.5226, 0.6562, 0.5232, 0.6562, 0.7665, 0.6562, 0.5232, 0.625, 0.5238, 0.625, 0.7671, 0.5938, 0.5243, 0.5938, 0.7676, 0.625, 0.7671, 0.625, 0.5238, 0.5625, 0.5246, 0.5625, 0.7679, 0.5938, 0.7676, 0.5938, 0.5243, 0.5312, 0.5248, 0.5312, 0.7681, 0.5625, 0.7679, 0.5625, 0.5246, 0.5, 0.5249, 0.5, 0.7682, 0.5312, 0.7681, 0.5312, 0.5248, 0.4688, 0.5248, 0.4688, 0.7681, 0.5, 0.7682, 0.5, 0.5249, 0.4375, 0.5246, 0.4375, 0.7679, 0.4688, 0.7681, 0.4688, 0.5248, 0.4062, 0.5243, 0.4062, 0.7676, 0.4375, 0.7679, 0.4375, 0.5246, 0.375, 0.5238, 0.375, 0.7671, 0.4062, 0.7676, 0.4062, 0.5243, 0.3438, 0.5232, 0.3438, 0.7665, 0.375, 0.7671, 0.375, 0.5238, 0.3125, 0.5226, 0.3125, 0.7659, 0.3438, 0.7665, 0.3438, 0.5232, 0.2812, 0.5219, 0.2812, 0.7652, 0.3125, 0.7659, 0.3125, 0.5226, 0.25, 0.5212, 0.25, 0.7645, 0.2812, 0.7652, 0.2812, 0.5219, 0.2188, 0.5204, 0.2188, 0.7637, 0.25, 0.7645, 0.25, 0.5212, 0.1875, 0.5197, 0.1875, 0.763, 0.2188, 0.7637, 0.2187, 0.5204, 0.1562, 0.5191, 0.1562, 0.7624, 0.1875, 0.763, 0.1875, 0.5197, 0.125, 0.5185, 0.125, 0.7618, 0.1562, 0.7624, 0.1562, 0.5191, 0.09375, 0.7613, 0.125, 0.7618, 0.125, 0.5185, 0.09375, 0.5181, 0.0625, 0.761, 0.09375, 0.7613, 0.09375, 0.5181, 0.0625, 0.5177, 0.03125, 0.7608, 0.0625, 0.761, 0.0625, 0.5177, 0.03125, 0.5175, 0.0, 0.7607, 0.03125, 0.7608, 0.03125, 0.5175, 0.0, 0.5174, 0.9688, 0.5175, 0.9688, 0.7608, 1.0, 0.7607, 1.0, 0.5174, 0.9375, 0.5177, 0.9375, 0.761, 0.9688, 0.7608, 0.9688, 0.5175, 0.9062, 0.5181, 0.9062, 0.7613, 0.9375, 0.761, 0.9375, 0.5177, 0.875, 0.5185, 0.875, 0.7618, 0.9062, 0.7613, 0.9062, 0.5181, 0.8802, 0.5184, 0.875, 0.7618, 0.875, 0.5185, 0.8438, 0.5191, 0.8438, 0.7624, 0.8125, 0.5197, 0.8125, 0.763, 0.8438, 0.7624, 0.8438, 0.5191, 0.8426, 0.5191, 0.7812, 0.5204, 0.7812, 0.7637, 0.8125, 0.763, 0.8125, 0.5197, 0.75, 0.5212, 0.75, 0.7645, 0.7812, 0.7637, 0.7812, 0.5204, 0.7188, 0.5219, 0.7188, 0.7652, 0.75, 0.7645, 0.75, 0.5212, 0.6875, 0.5226, 0.6875, 0.7659, 0.7188, 0.7652, 0.7188, 0.5219, 0.6562, 0.5232, 0.6562, 0.7665, 0.6875, 0.7659, 0.6875, 0.5226, 0.625, 0.5238, 0.625, 0.7671, 0.6562, 0.7665, 0.6562, 0.5232, 0.5938, 0.7676, 0.625, 0.7671, 0.625, 0.5238, 0.5938, 0.5243, 0.5625, 0.7679, 0.5938, 0.7676, 0.5938, 0.5243, 0.5625, 0.5246, 0.5312, 0.7681, 0.5625, 0.7679, 0.5625, 0.5246, 0.5312, 0.5248, 0.5, 0.7682, 0.5312, 0.7681, 0.5312, 0.5248, 0.5, 0.5249, 0.4688, 0.7681, 0.5, 0.7682, 0.5, 0.5249, 0.4688, 0.5248, 0.4375, 0.7679, 0.4688, 0.7681, 0.4688, 0.5248, 0.4375, 0.5246, 0.4062, 0.7676, 0.4375, 0.7679, 0.4375, 0.5246, 0.4062, 0.5243, 0.375, 0.7671, 0.4062, 0.7676, 0.4062, 0.5243, 0.375, 0.5238, 0.3438, 0.7665, 0.375, 0.7671, 0.375, 0.5238, 0.3438, 0.5232, 0.3125, 0.7659, 0.3438, 0.7665, 0.3438, 0.5232, 0.3125, 0.5226, 0.2812, 0.7652, 0.3125, 0.7659, 0.3125, 0.5226, 0.2812, 0.5219, 0.25, 0.7645, 0.2812, 0.7652, 0.2812, 0.5219, 0.25, 0.5212, 0.2188, 0.7637, 0.25, 0.7645, 0.25, 0.5212, 0.2188, 0.5204, 0.1875, 0.763, 0.2188, 0.7637, 0.2188, 0.5204, 0.1875, 0.5197, 0.1562, 0.7624, 0.1875, 0.763, 0.1875, 0.5197, 0.1562, 0.5191, 0.125, 0.7618, 0.1562, 0.7624, 0.1562, 0.5191, 0.125, 0.5185, 0.09375, 0.5181, 0.09375, 0.7613, 0.125, 0.7618, 0.125, 0.5185, 0.0625, 0.5177, 0.0625, 0.761, 0.09375, 0.7613, 0.09375, 0.5181, 0.03125, 0.5175, 0.03125, 0.7608, 0.0625, 0.761, 0.0625, 0.5177, 0.0, 0.5174, 0.0, 0.7607, 0.03125, 0.7608, 0.03125, 0.5175])
me_cone_001.use_remesh_fix_poles = True
me_cone_001.use_remesh_preserve_attributes = False
me_cone_001.update()

# ---- objects
ob_cone_001 = bpy.data.objects.new('Cone.001', me_cone_001)

# ---- transforms, parenting, visibility, modifiers, constraints
ob_cone_001.location = (25.67, 53.67, 34.87)
ob_cone_001.rotation_euler = (0.0, 3.142, 0.0)
ob_cone_001.scale = (-17.51, -17.51, -35.0)

# ---- collection membership
col_collection.objects.link(ob_cone_001)

# ---- scene / render settings (as saved in the file)
scene.frame_start = 1; scene.frame_end = 250; scene.frame_set(1)
scene.render.engine = 'BLENDER_EEVEE_NEXT'
scene.cycles.use_denoising = False
scene.cycles.samples = 128
scene.cycles.sampling_pattern = 'TABULATED_SOBOL'
scene.cycles.use_adaptive_sampling = False
scene.cycles.use_light_tree = False
scene.view_settings.view_transform = 'Filmic'
bpy.context.view_layer.update()

# ---- added for rendering (the .blend has no active camera and no usable light): camera, sun
cam_auto = bpy.data.cameras.new('AutoCamera')
cam_auto.lens = 50.0
cam_auto.sensor_width = 36.0
cam_auto.clip_end = 1000.0
ob_auto_camera = bpy.data.objects.new('AutoCamera', cam_auto)
scene.collection.objects.link(ob_auto_camera)
ob_auto_camera.location = (80.7166, -12.3853, 60.3822)
ob_auto_camera.rotation_euler = (1.09748, -7.21219e-08, 0.694738)
scene.camera = ob_auto_camera
light_auto_sun = bpy.data.lights.new('AutoSun', 'SUN')
light_auto_sun.energy = 3.0
light_auto_sun.angle = 0.0523599
ob_auto_sun = bpy.data.objects.new('AutoSun', light_auto_sun)
scene.collection.objects.link(ob_auto_sun)
ob_auto_sun.rotation_euler = (0.872665, 0.174533, 0.523599)
bpy.context.view_layer.update()
